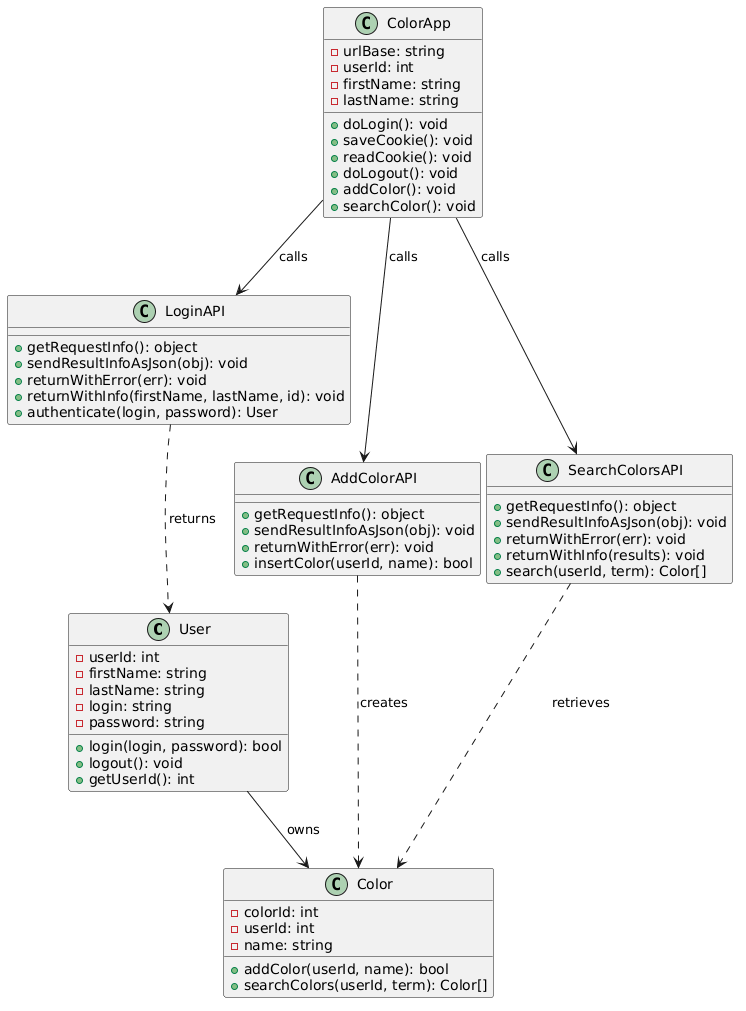

The diagram above was rendered by PlantUML. Its source (embedded in the PNG):
@startuml
class User {
  - userId: int
  - firstName: string
  - lastName: string
  - login: string
  - password: string
  + login(login, password): bool
  + logout(): void
  + getUserId(): int
}

class Color {
  - colorId: int
  - userId: int
  - name: string
  + addColor(userId, name): bool
  + searchColors(userId, term): Color[]
}

class LoginAPI {
  + getRequestInfo(): object
  + sendResultInfoAsJson(obj): void
  + returnWithError(err): void
  + returnWithInfo(firstName, lastName, id): void
  + authenticate(login, password): User
}

class AddColorAPI {
  + getRequestInfo(): object
  + sendResultInfoAsJson(obj): void
  + returnWithError(err): void
  + insertColor(userId, name): bool
}

class SearchColorsAPI {
  + getRequestInfo(): object
  + sendResultInfoAsJson(obj): void
  + returnWithError(err): void
  + returnWithInfo(results): void
  + search(userId, term): Color[]
}

class ColorApp {
  - urlBase: string
  - userId: int
  - firstName: string
  - lastName: string
  + doLogin(): void
  + saveCookie(): void
  + readCookie(): void
  + doLogout(): void
  + addColor(): void
  + searchColor(): void
}

User --> Color : owns
ColorApp --> LoginAPI : calls
ColorApp --> AddColorAPI : calls
ColorApp --> SearchColorsAPI : calls
LoginAPI ..> User : returns
AddColorAPI ..> Color : creates
SearchColorsAPI ..> Color : retrieves
@enduml